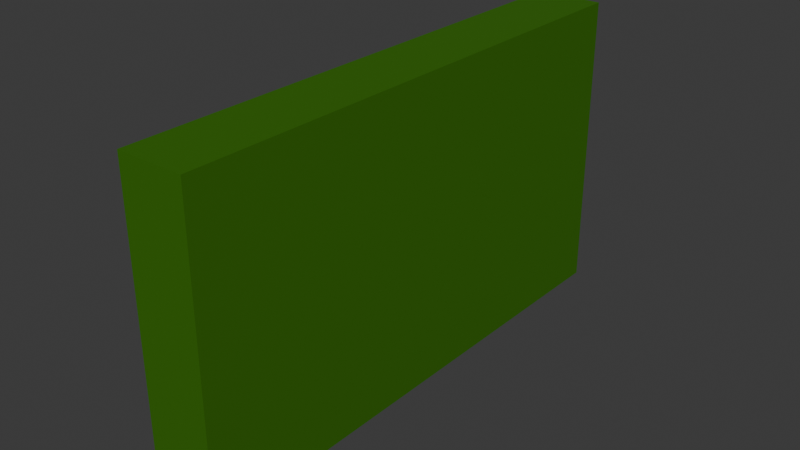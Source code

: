 # Source: test_map_env.blend  (saved by Blender 4.3.34; exported with 4.5.12 LTS)
import bpy
from mathutils import Matrix  # noqa: F401  (used for matrix-valued properties, if any)

bpy.ops.wm.read_factory_settings(use_empty=True)
scene = bpy.context.scene
scene.name = 'Scene'

# ---- collections
col_collection = bpy.data.collections.new('Collection'); scene.collection.children.link(col_collection)

# ---- materials (node trees are filled in below, after node groups)
mat_material = bpy.data.materials.new('Material')
mat_material.alpha_threshold = 0.0
mat_material.roughness = 0.5
mat_material.line_color = (0.0, 0.0, 0.0, 1.0)

# ---- material node trees
mat_material.use_nodes = True; mat_material.node_tree.nodes.clear()
_N = mat_material.node_tree.nodes; _L = mat_material.node_tree.links
n0 = _N.new('ShaderNodeOutputMaterial'); n0.name = 'Material Output'; n0.location = (300, 300)
n1 = _N.new('ShaderNodeBsdfPrincipled'); n1.name = 'Principled BSDF'; n1.location = (10, 300)
n1.inputs[0].default_value = (0.03576, 0.1568, 0.0, 1.0)
n1.inputs[3].default_value = 1.45
_L.new(n1.outputs[0], n0.inputs[0])
n0.is_active_output = True

# ---- world
world_world = bpy.data.worlds.new('World'); scene.world = world_world
world_world.use_nodes = True; world_world.node_tree.nodes.clear()
_N = world_world.node_tree.nodes; _L = world_world.node_tree.links
n0 = _N.new('ShaderNodeOutputWorld'); n0.name = 'World Output'; n0.location = (300, 300)
n1 = _N.new('ShaderNodeBackground'); n1.name = 'Background'; n1.location = (10, 300)
n1.inputs[0].default_value = (0.05088, 0.05088, 0.05088, 1.0)
_L.new(n1.outputs[0], n0.inputs[0])
n0.is_active_output = True
world_world.color = (0.05088, 0.05088, 0.05088)
world_world.sun_shadow_jitter_overblur = 0.0

# ---- meshes
me_cube = bpy.data.meshes.new('Cube')
me_cube.from_pydata([(1.0, 1.0, 1.0), (1.0, 1.0, -1.0), (1.0, -1.0, 1.0), (1.0, -1.0, -1.0), (-1.0, 1.0, 1.0), (-1.0, 1.0, -1.0), (-1.0, -1.0, 1.0), (-1.0, -1.0, -1.0)], [], [(0, 4, 6, 2), (3, 2, 6, 7), (7, 6, 4, 5), (5, 1, 3, 7), (1, 0, 2, 3), (5, 4, 0, 1)])
_uv = me_cube.uv_layers.new(name='UVMap')
_uv.uv.foreach_set('vector', [0.625, 0.5, 0.875, 0.5, 0.875, 0.75, 0.625, 0.75, 0.375, 0.75, 0.625, 0.75, 0.625, 1.0, 0.375, 1.0, 0.375, 0.0, 0.625, 0.0, 0.625, 0.25, 0.375, 0.25, 0.125, 0.5, 0.375, 0.5, 0.375, 0.75, 0.125, 0.75, 0.375, 0.5, 0.625, 0.5, 0.625, 0.75, 0.375, 0.75, 0.375, 0.25, 0.625, 0.25, 0.625, 0.5, 0.375, 0.5])
me_cube.materials.append(mat_material)
me_cube.use_mirror_vertex_groups = False
me_cube.update()

# ---- objects
ob_cube = bpy.data.objects.new('Cube', me_cube)

# ---- transforms, parenting, visibility, modifiers, constraints
ob_cube.location = (0.0, 0.0, -2.993)
ob_cube.scale = (1.171, 9.286, 5.336)
ob_cube.lock_rotations_4d = False
ob_cube.empty_display_type = 'ARROWS'
ob_cube.lineart.crease_threshold = 0.0

# ---- collection membership
col_collection.objects.link(ob_cube)

# ---- scene / render settings (as saved in the file)
scene.frame_start = 1; scene.frame_end = 250; scene.frame_set(1)
scene.render.engine = 'BLENDER_EEVEE_NEXT'
bpy.context.view_layer.update()

# ---- added for rendering (the .blend has no active camera and no usable light): camera, sun
cam_auto = bpy.data.cameras.new('AutoCamera')
cam_auto.lens = 50.0
cam_auto.sensor_width = 36.0
cam_auto.clip_end = 1000.0
ob_auto_camera = bpy.data.objects.new('AutoCamera', cam_auto)
scene.collection.objects.link(ob_auto_camera)
ob_auto_camera.location = (19.9374, -23.9248, 12.9567)
ob_auto_camera.rotation_euler = (1.09748, -7.21219e-08, 0.694738)
scene.camera = ob_auto_camera
light_auto_sun = bpy.data.lights.new('AutoSun', 'SUN')
light_auto_sun.energy = 3.0
light_auto_sun.angle = 0.0523599
ob_auto_sun = bpy.data.objects.new('AutoSun', light_auto_sun)
scene.collection.objects.link(ob_auto_sun)
ob_auto_sun.rotation_euler = (0.872665, 0.174533, 0.523599)
bpy.context.view_layer.update()
